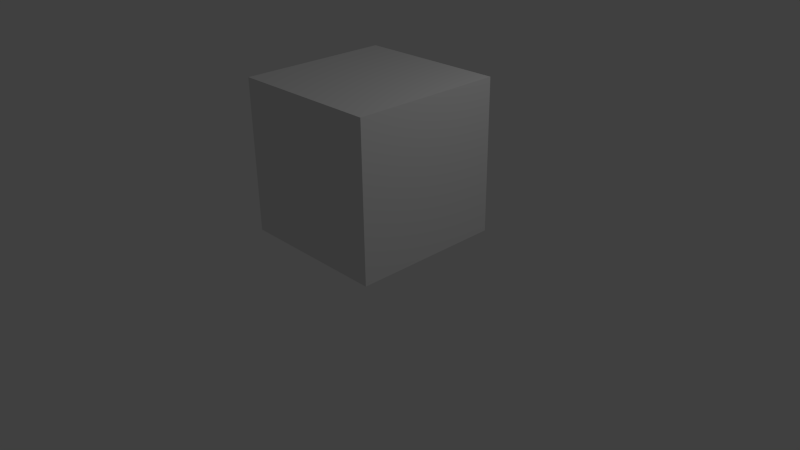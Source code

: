 # Source: testcube.blend  (saved by Blender 2.76.0; exported with 4.5.12 LTS)
import bpy
from mathutils import Matrix  # noqa: F401  (used for matrix-valued properties, if any)

bpy.ops.wm.read_factory_settings(use_empty=True)
scene = bpy.context.scene
scene.name = 'Scene'

# ---- collections
col_collection_1 = bpy.data.collections.new('Collection 1'); scene.collection.children.link(col_collection_1)

# ---- materials (node trees are filled in below, after node groups)
mat_material_001 = bpy.data.materials.new('Material.001')
mat_material_001.alpha_threshold = 0.0
mat_material_001.use_transparent_shadow = False
mat_material_001.roughness = 0.5

# ---- material node trees

# ---- world
world_world = bpy.data.worlds.new('World'); scene.world = world_world
world_world.color = (0.05088, 0.05088, 0.05088)
world_world.use_sun_shadow = False
world_world.sun_shadow_jitter_overblur = 0.0
world_world.cycles.sampling_method = 'MANUAL'
world_world.cycles.sample_map_resolution = 256

# ---- cameras
cam_camera = bpy.data.cameras.new('Camera')
cam_camera.clip_end = 100.0
cam_camera.lens = 35.0
cam_camera.sensor_width = 32.0
cam_camera.sensor_height = 18.0
cam_camera.ortho_scale = 7.314
cam_camera.dof.focus_distance = 0.0
cam_camera.dof.aperture_fstop = 128.0

# ---- lights
light_lamp = bpy.data.lights.new('Lamp', 'POINT')
light_lamp.transmission_factor = 0.0
light_lamp.cutoff_distance = 30.0
light_lamp.energy = 100.0
light_lamp.shadow_buffer_clip_start = 1.001
light_lamp.shadow_soft_size = 0.1
light_lamp.shadow_maximum_resolution = 0.006
light_lamp.use_absolute_resolution = True
light_lamp.cycles.use_multiple_importance_sampling = False

# ---- meshes
me_cube = bpy.data.meshes.new('Cube')
me_cube.from_pydata([(1.0, 1.0, -1.0), (1.0, -1.0, -1.0), (-1.0, -1.0, -1.0), (-1.0, 1.0, -1.0), (1.0, 1.0, 1.0), (1.0, -1.0, 1.0), (-1.0, -1.0, 1.0), (-1.0, 1.0, 1.0)], [], [(0, 1, 2, 3), (4, 7, 6, 5), (0, 4, 5, 1), (1, 5, 6, 2), (2, 6, 7, 3), (4, 0, 3, 7)])
_uv = me_cube.uv_layers.new(name='UVMap')
_uv.uv.foreach_set('vector', [0.0, 0.0, 1.0, 0.0, 1.0, 1.0, 0.0, 1.0, 0.0, 0.0, 1.0, 0.0, 1.0, 1.0, 0.0, 1.0, 0.0, 0.0, 1.0, 0.0, 1.0, 1.0, 0.0, 1.0, 0.0, 0.0, 1.0, 0.0, 1.0, 1.0, 0.0, 1.0, 0.0, 0.0, 1.0, 0.0, 1.0, 1.0, 0.0, 1.0, 0.0, 0.0, 1.0, 0.0, 1.0, 1.0, 0.0, 1.0])
me_cube.materials.append(mat_material_001)
me_cube.use_remesh_preserve_volume = False
me_cube.use_remesh_preserve_attributes = False
me_cube.use_mirror_vertex_groups = False
me_cube.update()

# ---- objects
ob_cube = bpy.data.objects.new('Cube', me_cube)
ob_lamp = bpy.data.objects.new('Lamp', light_lamp)
ob_camera = bpy.data.objects.new('Camera', cam_camera)

# ---- transforms, parenting, visibility, modifiers, constraints
ob_cube.location = (0.0, 0.0, 1.347)
ob_cube.lock_rotations_4d = False
ob_cube.empty_display_type = 'ARROWS'
ob_cube.lineart.crease_threshold = 0.0
ob_lamp.location = (4.076, 1.005, 5.904)
ob_lamp.rotation_euler = (0.6503, 0.05522, 1.866)
ob_lamp.lock_rotations_4d = False
ob_lamp.empty_display_type = 'ARROWS'
ob_lamp.color = (0.0, 0.0, 0.0, 0.0)
ob_lamp.lineart.crease_threshold = 0.0
ob_camera.location = (7.481, -6.508, 5.344)
ob_camera.rotation_euler = (1.109, 0.01082, 0.8149)
ob_camera.lock_rotations_4d = False
ob_camera.empty_display_type = 'ARROWS'
ob_camera.color = (0.0, 0.0, 0.0, 0.0)
ob_camera.display_type = 'WIRE'
ob_camera.lineart.crease_threshold = 0.0

# ---- collection membership
col_collection_1.objects.link(ob_cube)
col_collection_1.objects.link(ob_lamp)
col_collection_1.objects.link(ob_camera)

# ---- scene / render settings (as saved in the file)
scene.camera = ob_camera
scene.frame_start = 1; scene.frame_end = 250; scene.frame_set(1)
scene.render.engine = 'BLENDER_EEVEE_NEXT'
scene.render.resolution_percentage = 50
scene.render.dither_intensity = 0.0
scene.cycles.use_denoising = False
scene.cycles.samples = 10
scene.cycles.sampling_pattern = 'TABULATED_SOBOL'
scene.cycles.light_sampling_threshold = 0.0
scene.cycles.use_adaptive_sampling = False
scene.cycles.use_light_tree = False
scene.cycles.blur_glossy = 0.0
scene.cycles.pixel_filter_type = 'GAUSSIAN'
scene.cycles.sample_clamp_indirect = 0.0
scene.view_settings.view_transform = 'Standard'
bpy.context.view_layer.update()
